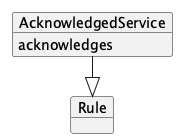

The diagram above was rendered by PlantUML. Its source (embedded in the PNG):
@startuml
!pragma layout elk
left to right direction

    object "AcknowledgedService" as AcknowledgedService {
        acknowledges
    }
    object "Rule" as Rule
    AcknowledgedService --|> Rule

@enduml